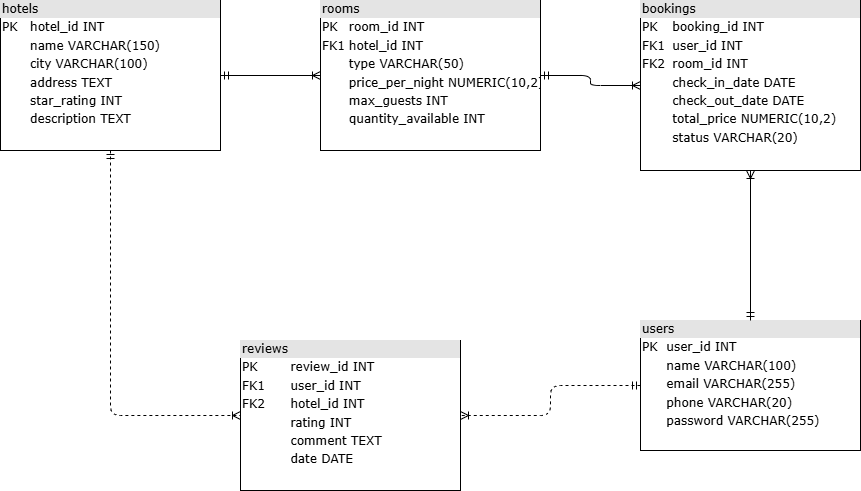

The diagram above was exported from draw.io. Its source (the exported page's mxGraphModel, read from the mxfile embedded in the PNG):
<mxGraphModel dx="2046" dy="1140" grid="1" gridSize="10" guides="1" tooltips="1" connect="1" arrows="1" fold="1" page="1" pageScale="1" pageWidth="1100" pageHeight="850" background="none" math="0" shadow="0">
  <root>
    <mxCell id="0" />
    <mxCell id="1" parent="0" />
    <mxCell id="tbl-hotels" parent="1" style="verticalAlign=top;align=left;overflow=fill;html=1;rounded=0;shadow=0;comic=0;labelBackgroundColor=none;strokeWidth=1;fontFamily=Verdana;fontSize=12" value="&lt;div style=&quot;box-sizing:border-box;width:100%;background:#e4e4e4;padding:2px;&quot;&gt;hotels&lt;/div&gt;&lt;table style=&quot;width:100%;font-size:1em;&quot; cellpadding=&quot;2&quot; cellspacing=&quot;0&quot;&gt;&lt;tbody&gt;&lt;tr&gt;&lt;td&gt;PK&lt;/td&gt;&lt;td&gt;hotel_id INT&lt;/td&gt;&lt;/tr&gt;&lt;tr&gt;&lt;td&gt;&lt;/td&gt;&lt;td&gt;name VARCHAR(150)&lt;/td&gt;&lt;/tr&gt;&lt;tr&gt;&lt;td&gt;&lt;/td&gt;&lt;td&gt;city VARCHAR(100)&lt;/td&gt;&lt;/tr&gt;&lt;tr&gt;&lt;td&gt;&lt;/td&gt;&lt;td&gt;address TEXT&lt;/td&gt;&lt;/tr&gt;&lt;tr&gt;&lt;td&gt;&lt;/td&gt;&lt;td&gt;star_rating INT&lt;/td&gt;&lt;/tr&gt;&lt;tr&gt;&lt;td&gt;&lt;/td&gt;&lt;td&gt;description TEXT&lt;/td&gt;&lt;/tr&gt;&lt;/tbody&gt;&lt;/table&gt;" vertex="1">
      <mxGeometry height="150" width="220" x="80" y="120" as="geometry" />
    </mxCell>
    <mxCell id="tbl-rooms" parent="1" style="verticalAlign=top;align=left;overflow=fill;html=1;rounded=0;shadow=0;comic=0;labelBackgroundColor=none;strokeWidth=1;fontFamily=Verdana;fontSize=12" value="&lt;div style=&quot;box-sizing:border-box;width:100%;background:#e4e4e4;padding:2px;&quot;&gt;rooms&lt;/div&gt;&lt;table style=&quot;width:100%;font-size:1em;&quot; cellpadding=&quot;2&quot; cellspacing=&quot;0&quot;&gt;&lt;tbody&gt;&lt;tr&gt;&lt;td&gt;PK&lt;/td&gt;&lt;td&gt;room_id INT&lt;/td&gt;&lt;/tr&gt;&lt;tr&gt;&lt;td&gt;FK1&lt;/td&gt;&lt;td&gt;hotel_id INT&lt;/td&gt;&lt;/tr&gt;&lt;tr&gt;&lt;td&gt;&lt;/td&gt;&lt;td&gt;type VARCHAR(50)&lt;/td&gt;&lt;/tr&gt;&lt;tr&gt;&lt;td&gt;&lt;/td&gt;&lt;td&gt;price_per_night NUMERIC(10,2)&lt;/td&gt;&lt;/tr&gt;&lt;tr&gt;&lt;td&gt;&lt;/td&gt;&lt;td&gt;max_guests INT&lt;/td&gt;&lt;/tr&gt;&lt;tr&gt;&lt;td&gt;&lt;/td&gt;&lt;td&gt;quantity_available INT&lt;/td&gt;&lt;/tr&gt;&lt;/tbody&gt;&lt;/table&gt;" vertex="1">
      <mxGeometry height="150" width="220" x="400" y="120" as="geometry" />
    </mxCell>
    <mxCell id="tbl-bookings" parent="1" style="verticalAlign=top;align=left;overflow=fill;html=1;rounded=0;shadow=0;comic=0;labelBackgroundColor=none;strokeWidth=1;fontFamily=Verdana;fontSize=12" value="&lt;div style=&quot;box-sizing:border-box;width:100%;background:#e4e4e4;padding:2px;&quot;&gt;bookings&lt;/div&gt;&lt;table style=&quot;width:100%;font-size:1em;&quot; cellpadding=&quot;2&quot; cellspacing=&quot;0&quot;&gt;&lt;tbody&gt;&lt;tr&gt;&lt;td&gt;PK&lt;/td&gt;&lt;td&gt;booking_id INT&lt;/td&gt;&lt;/tr&gt;&lt;tr&gt;&lt;td&gt;FK1&lt;/td&gt;&lt;td&gt;user_id INT&lt;/td&gt;&lt;/tr&gt;&lt;tr&gt;&lt;td&gt;FK2&lt;/td&gt;&lt;td&gt;room_id INT&lt;/td&gt;&lt;/tr&gt;&lt;tr&gt;&lt;td&gt;&lt;/td&gt;&lt;td&gt;check_in_date DATE&lt;/td&gt;&lt;/tr&gt;&lt;tr&gt;&lt;td&gt;&lt;/td&gt;&lt;td&gt;check_out_date DATE&lt;/td&gt;&lt;/tr&gt;&lt;tr&gt;&lt;td&gt;&lt;/td&gt;&lt;td&gt;total_price NUMERIC(10,2)&lt;/td&gt;&lt;/tr&gt;&lt;tr&gt;&lt;td&gt;&lt;/td&gt;&lt;td&gt;status VARCHAR(20)&lt;/td&gt;&lt;/tr&gt;&lt;/tbody&gt;&lt;/table&gt;" vertex="1">
      <mxGeometry height="170" width="220" x="720" y="120" as="geometry" />
    </mxCell>
    <mxCell id="tbl-users" parent="1" style="verticalAlign=top;align=left;overflow=fill;html=1;rounded=0;shadow=0;comic=0;labelBackgroundColor=none;strokeWidth=1;fontFamily=Verdana;fontSize=12" value="&lt;div style=&quot;box-sizing:border-box;width:100%;background:#e4e4e4;padding:2px;&quot;&gt;users&lt;/div&gt;&lt;table style=&quot;width:100%;font-size:1em;&quot; cellpadding=&quot;2&quot; cellspacing=&quot;0&quot;&gt;&lt;tbody&gt;&lt;tr&gt;&lt;td&gt;PK&lt;/td&gt;&lt;td&gt;user_id INT&lt;/td&gt;&lt;/tr&gt;&lt;tr&gt;&lt;td&gt;&lt;/td&gt;&lt;td&gt;name VARCHAR(100)&lt;/td&gt;&lt;/tr&gt;&lt;tr&gt;&lt;td&gt;&lt;/td&gt;&lt;td&gt;email VARCHAR(255)&lt;/td&gt;&lt;/tr&gt;&lt;tr&gt;&lt;td&gt;&lt;/td&gt;&lt;td&gt;phone VARCHAR(20)&lt;/td&gt;&lt;/tr&gt;&lt;tr&gt;&lt;td&gt;&lt;/td&gt;&lt;td&gt;password VARCHAR(255)&lt;/td&gt;&lt;/tr&gt;&lt;/tbody&gt;&lt;/table&gt;" vertex="1">
      <mxGeometry height="130" width="220" x="720" y="440" as="geometry" />
    </mxCell>
    <mxCell id="tbl-reviews" parent="1" style="verticalAlign=top;align=left;overflow=fill;html=1;rounded=0;shadow=0;comic=0;labelBackgroundColor=none;strokeWidth=1;fontFamily=Verdana;fontSize=12" value="&lt;div style=&quot;box-sizing:border-box;width:100%;background:#e4e4e4;padding:2px;&quot;&gt;reviews&lt;/div&gt;&lt;table style=&quot;width:100%;font-size:1em;&quot; cellpadding=&quot;2&quot; cellspacing=&quot;0&quot;&gt;&lt;tbody&gt;&lt;tr&gt;&lt;td&gt;PK&lt;/td&gt;&lt;td&gt;review_id INT&lt;/td&gt;&lt;/tr&gt;&lt;tr&gt;&lt;td&gt;FK1&lt;/td&gt;&lt;td&gt;user_id INT&lt;/td&gt;&lt;/tr&gt;&lt;tr&gt;&lt;td&gt;FK2&lt;/td&gt;&lt;td&gt;hotel_id INT&lt;/td&gt;&lt;/tr&gt;&lt;tr&gt;&lt;td&gt;&lt;/td&gt;&lt;td&gt;rating INT&lt;/td&gt;&lt;/tr&gt;&lt;tr&gt;&lt;td&gt;&lt;/td&gt;&lt;td&gt;comment TEXT&lt;/td&gt;&lt;/tr&gt;&lt;tr&gt;&lt;td&gt;&lt;/td&gt;&lt;td&gt;date DATE&lt;/td&gt;&lt;/tr&gt;&lt;/tbody&gt;&lt;/table&gt;" vertex="1">
      <mxGeometry height="150" width="220" x="320" y="460" as="geometry" />
    </mxCell>
    <mxCell id="rel-hotels-rooms" edge="1" parent="1" source="tbl-hotels" style="edgeStyle=orthogonalEdgeStyle;html=1;exitX=1;exitY=0.5;entryX=0;entryY=0.5;labelBackgroundColor=none;startArrow=ERmandOne;endArrow=ERoneToMany;fontFamily=Verdana;fontSize=12;align=left;" target="tbl-rooms">
      <mxGeometry relative="1" as="geometry" />
    </mxCell>
    <mxCell id="rel-rooms-bookings" edge="1" parent="1" source="tbl-rooms" style="edgeStyle=orthogonalEdgeStyle;html=1;exitX=1;exitY=0.5;entryX=0;entryY=0.5;labelBackgroundColor=none;startArrow=ERmandOne;endArrow=ERoneToMany;fontFamily=Verdana;fontSize=12;align=left;" target="tbl-bookings">
      <mxGeometry relative="1" as="geometry" />
    </mxCell>
    <mxCell id="rel-users-bookings" edge="1" parent="1" source="tbl-users" style="edgeStyle=orthogonalEdgeStyle;html=1;exitX=0.5;exitY=0;entryX=0.5;entryY=1;labelBackgroundColor=none;startArrow=ERmandOne;endArrow=ERoneToMany;fontFamily=Verdana;fontSize=12;align=left;" target="tbl-bookings">
      <mxGeometry relative="1" as="geometry" />
    </mxCell>
    <mxCell id="rel-users-reviews" edge="1" parent="1" source="tbl-users" style="edgeStyle=orthogonalEdgeStyle;html=1;exitX=0;exitY=0.5;entryX=1;entryY=0.5;dashed=1;labelBackgroundColor=none;startArrow=ERmandOne;endArrow=ERoneToMany;fontFamily=Verdana;fontSize=12;align=left;" target="tbl-reviews">
      <mxGeometry relative="1" as="geometry" />
    </mxCell>
    <mxCell id="rel-hotels-reviews" edge="1" parent="1" source="tbl-hotels" style="edgeStyle=orthogonalEdgeStyle;html=1;exitX=0.5;exitY=1;entryX=0;entryY=0.5;dashed=1;labelBackgroundColor=none;startArrow=ERmandOne;endArrow=ERoneToMany;fontFamily=Verdana;fontSize=12;align=left;" target="tbl-reviews">
      <mxGeometry relative="1" as="geometry" />
    </mxCell>
  </root>
</mxGraphModel>